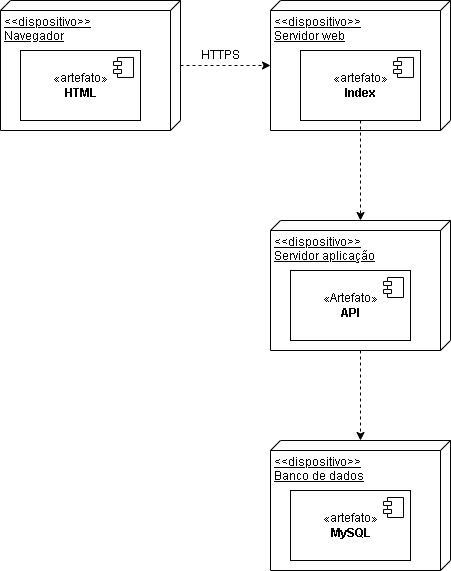

The diagram above was exported from draw.io. Its source (the exported page's mxGraphModel, read from the mxfile embedded in the PNG):
<mxGraphModel dx="868" dy="553" grid="1" gridSize="10" guides="1" tooltips="1" connect="1" arrows="1" fold="1" page="1" pageScale="1" pageWidth="827" pageHeight="1169" math="0" shadow="0">
  <root>
    <mxCell id="0" />
    <mxCell id="1" parent="0" />
    <mxCell id="OltmaqxzJyPZQLuDDcK9-1" value="&amp;lt;&amp;lt;dispositivo&amp;gt;&amp;gt;&lt;br&gt;Servidor web" style="verticalAlign=top;align=left;spacingTop=8;spacingLeft=2;spacingRight=12;shape=cube;size=10;direction=south;fontStyle=4;html=1;" vertex="1" parent="1">
      <mxGeometry x="440" y="200" width="180" height="130" as="geometry" />
    </mxCell>
    <mxCell id="OltmaqxzJyPZQLuDDcK9-11" style="edgeStyle=orthogonalEdgeStyle;rounded=0;orthogonalLoop=1;jettySize=auto;html=1;entryX=0;entryY=0;entryDx=65;entryDy=180;entryPerimeter=0;dashed=1;" edge="1" parent="1" source="OltmaqxzJyPZQLuDDcK9-2" target="OltmaqxzJyPZQLuDDcK9-1">
      <mxGeometry relative="1" as="geometry" />
    </mxCell>
    <mxCell id="OltmaqxzJyPZQLuDDcK9-2" value="&amp;lt;&amp;lt;dispositivo&amp;gt;&amp;gt;&lt;br&gt;Navegador" style="verticalAlign=top;align=left;spacingTop=8;spacingLeft=2;spacingRight=12;shape=cube;size=10;direction=south;fontStyle=4;html=1;" vertex="1" parent="1">
      <mxGeometry x="170" y="200" width="180" height="130" as="geometry" />
    </mxCell>
    <mxCell id="OltmaqxzJyPZQLuDDcK9-3" value="«artefato»&lt;br&gt;&lt;b&gt;HTML&lt;/b&gt;" style="html=1;dropTarget=0;" vertex="1" parent="1">
      <mxGeometry x="190" y="250" width="120" height="70" as="geometry" />
    </mxCell>
    <mxCell id="OltmaqxzJyPZQLuDDcK9-4" value="" style="shape=module;jettyWidth=8;jettyHeight=4;" vertex="1" parent="OltmaqxzJyPZQLuDDcK9-3">
      <mxGeometry x="1" width="20" height="20" relative="1" as="geometry">
        <mxPoint x="-27" y="7" as="offset" />
      </mxGeometry>
    </mxCell>
    <mxCell id="OltmaqxzJyPZQLuDDcK9-12" style="edgeStyle=orthogonalEdgeStyle;rounded=0;orthogonalLoop=1;jettySize=auto;html=1;dashed=1;" edge="1" parent="1" source="OltmaqxzJyPZQLuDDcK9-6" target="OltmaqxzJyPZQLuDDcK9-8">
      <mxGeometry relative="1" as="geometry" />
    </mxCell>
    <mxCell id="OltmaqxzJyPZQLuDDcK9-6" value="«artefato»&lt;br&gt;&lt;b&gt;Index&lt;/b&gt;" style="html=1;dropTarget=0;" vertex="1" parent="1">
      <mxGeometry x="470" y="250" width="120" height="70" as="geometry" />
    </mxCell>
    <mxCell id="OltmaqxzJyPZQLuDDcK9-7" value="" style="shape=module;jettyWidth=8;jettyHeight=4;" vertex="1" parent="OltmaqxzJyPZQLuDDcK9-6">
      <mxGeometry x="1" width="20" height="20" relative="1" as="geometry">
        <mxPoint x="-27" y="7" as="offset" />
      </mxGeometry>
    </mxCell>
    <mxCell id="OltmaqxzJyPZQLuDDcK9-18" style="edgeStyle=orthogonalEdgeStyle;rounded=0;orthogonalLoop=1;jettySize=auto;html=1;dashed=1;" edge="1" parent="1" source="OltmaqxzJyPZQLuDDcK9-8" target="OltmaqxzJyPZQLuDDcK9-13">
      <mxGeometry relative="1" as="geometry" />
    </mxCell>
    <mxCell id="OltmaqxzJyPZQLuDDcK9-8" value="&amp;lt;&amp;lt;dispositivo&amp;gt;&amp;gt;&lt;br&gt;Servidor aplicação" style="verticalAlign=top;align=left;spacingTop=8;spacingLeft=2;spacingRight=12;shape=cube;size=10;direction=south;fontStyle=4;html=1;" vertex="1" parent="1">
      <mxGeometry x="440" y="420" width="180" height="130" as="geometry" />
    </mxCell>
    <mxCell id="OltmaqxzJyPZQLuDDcK9-9" value="«Artefato»&lt;br&gt;&lt;b&gt;API&lt;/b&gt;" style="html=1;dropTarget=0;" vertex="1" parent="1">
      <mxGeometry x="460" y="470" width="120" height="70" as="geometry" />
    </mxCell>
    <mxCell id="OltmaqxzJyPZQLuDDcK9-10" value="" style="shape=module;jettyWidth=8;jettyHeight=4;" vertex="1" parent="OltmaqxzJyPZQLuDDcK9-9">
      <mxGeometry x="1" width="20" height="20" relative="1" as="geometry">
        <mxPoint x="-27" y="7" as="offset" />
      </mxGeometry>
    </mxCell>
    <mxCell id="OltmaqxzJyPZQLuDDcK9-13" value="&amp;lt;&amp;lt;dispositivo&amp;gt;&amp;gt;&lt;br&gt;Banco de dados" style="verticalAlign=top;align=left;spacingTop=8;spacingLeft=2;spacingRight=12;shape=cube;size=10;direction=south;fontStyle=4;html=1;" vertex="1" parent="1">
      <mxGeometry x="440" y="640" width="180" height="130" as="geometry" />
    </mxCell>
    <mxCell id="OltmaqxzJyPZQLuDDcK9-14" value="«artefato»&lt;br&gt;&lt;b&gt;MySQL&lt;/b&gt;" style="html=1;dropTarget=0;" vertex="1" parent="1">
      <mxGeometry x="460" y="690" width="120" height="70" as="geometry" />
    </mxCell>
    <mxCell id="OltmaqxzJyPZQLuDDcK9-15" value="" style="shape=module;jettyWidth=8;jettyHeight=4;" vertex="1" parent="OltmaqxzJyPZQLuDDcK9-14">
      <mxGeometry x="1" width="20" height="20" relative="1" as="geometry">
        <mxPoint x="-27" y="7" as="offset" />
      </mxGeometry>
    </mxCell>
    <mxCell id="OltmaqxzJyPZQLuDDcK9-16" value="HTTPS" style="text;html=1;strokeColor=none;fillColor=none;align=center;verticalAlign=middle;whiteSpace=wrap;rounded=0;" vertex="1" parent="1">
      <mxGeometry x="360" y="240" width="60" height="30" as="geometry" />
    </mxCell>
  </root>
</mxGraphModel>